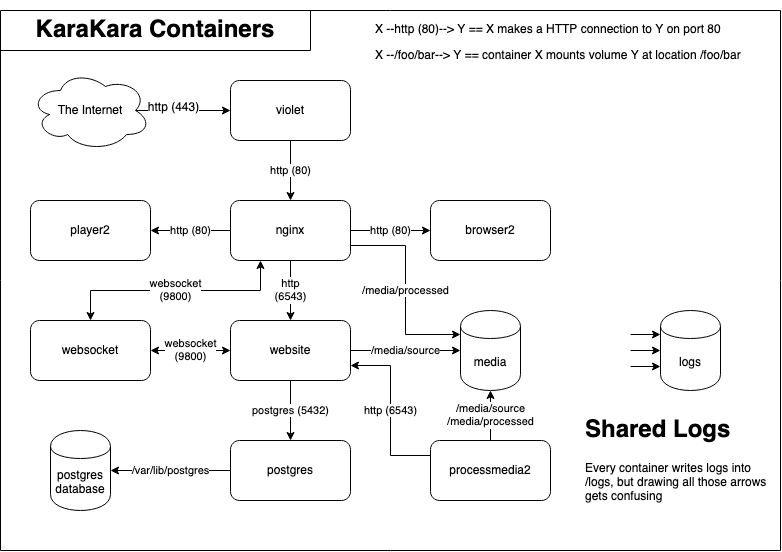

The diagram above was exported from draw.io. Its source (the exported page's mxGraphModel, read from the mxfile embedded in the PNG):
<mxGraphModel dx="786" dy="864" grid="1" gridSize="10" guides="1" tooltips="1" connect="1" arrows="1" fold="1" page="1" pageScale="1" pageWidth="800" pageHeight="560" math="0" shadow="0">
  <root>
    <mxCell id="0" />
    <mxCell id="1" parent="0" />
    <mxCell id="JtDMezNSr46cp_7qXrYT-12" style="edgeStyle=orthogonalEdgeStyle;rounded=0;html=1;exitX=0.875;exitY=0.5;exitPerimeter=0;entryX=0;entryY=0.5;jettySize=auto;orthogonalLoop=1;" parent="1" source="JtDMezNSr46cp_7qXrYT-1" target="JtDMezNSr46cp_7qXrYT-2" edge="1">
      <mxGeometry relative="1" as="geometry" />
    </mxCell>
    <mxCell id="JtDMezNSr46cp_7qXrYT-13" value="http (443)" style="text;html=1;resizable=0;points=[];align=center;verticalAlign=middle;labelBackgroundColor=#ffffff;" parent="JtDMezNSr46cp_7qXrYT-12" vertex="1" connectable="0">
      <mxGeometry x="-0.23" y="4" relative="1" as="geometry">
        <mxPoint as="offset" />
      </mxGeometry>
    </mxCell>
    <mxCell id="JtDMezNSr46cp_7qXrYT-1" value="The Internet" style="ellipse;shape=cloud;whiteSpace=wrap;html=1;" parent="1" vertex="1">
      <mxGeometry x="40" y="70" width="120" height="80" as="geometry" />
    </mxCell>
    <mxCell id="JtDMezNSr46cp_7qXrYT-14" value="http (80)" style="edgeStyle=orthogonalEdgeStyle;rounded=0;html=1;exitX=0.5;exitY=1;entryX=0.5;entryY=0;jettySize=auto;orthogonalLoop=1;" parent="1" source="JtDMezNSr46cp_7qXrYT-2" target="JtDMezNSr46cp_7qXrYT-3" edge="1">
      <mxGeometry relative="1" as="geometry" />
    </mxCell>
    <mxCell id="JtDMezNSr46cp_7qXrYT-2" value="violet" style="rounded=1;whiteSpace=wrap;html=1;" parent="1" vertex="1">
      <mxGeometry x="240" y="80" width="120" height="60" as="geometry" />
    </mxCell>
    <mxCell id="JtDMezNSr46cp_7qXrYT-17" value="http&lt;br&gt;(6543)" style="edgeStyle=orthogonalEdgeStyle;rounded=0;html=1;exitX=0.5;exitY=1;entryX=0.5;entryY=0;jettySize=auto;orthogonalLoop=1;exitDx=0;exitDy=0;entryDx=0;entryDy=0;" parent="1" source="JtDMezNSr46cp_7qXrYT-3" target="JtDMezNSr46cp_7qXrYT-7" edge="1">
      <mxGeometry relative="1" as="geometry" />
    </mxCell>
    <mxCell id="JtDMezNSr46cp_7qXrYT-18" value="websocket&lt;br&gt;&lt;div&gt;(9800)&lt;/div&gt;" style="edgeStyle=orthogonalEdgeStyle;rounded=0;html=1;entryX=0.5;entryY=0;jettySize=auto;orthogonalLoop=1;entryDx=0;entryDy=0;exitX=0.25;exitY=1;exitDx=0;exitDy=0;startArrow=classic;startFill=1;" parent="1" source="JtDMezNSr46cp_7qXrYT-3" target="iLOfHAP5VWMUyCle1Lxw-1" edge="1">
      <mxGeometry relative="1" as="geometry">
        <mxPoint x="190" y="270" as="sourcePoint" />
      </mxGeometry>
    </mxCell>
    <mxCell id="JtDMezNSr46cp_7qXrYT-19" value="http (80)" style="edgeStyle=orthogonalEdgeStyle;rounded=0;html=1;exitX=0;exitY=0.5;entryX=1;entryY=0.5;jettySize=auto;orthogonalLoop=1;" parent="1" source="JtDMezNSr46cp_7qXrYT-3" target="JtDMezNSr46cp_7qXrYT-5" edge="1">
      <mxGeometry relative="1" as="geometry" />
    </mxCell>
    <mxCell id="JtDMezNSr46cp_7qXrYT-20" value="http (80)" style="edgeStyle=orthogonalEdgeStyle;rounded=0;html=1;exitX=1;exitY=0.5;entryX=0;entryY=0.5;jettySize=auto;orthogonalLoop=1;exitDx=0;exitDy=0;entryDx=0;entryDy=0;" parent="1" source="JtDMezNSr46cp_7qXrYT-3" target="JtDMezNSr46cp_7qXrYT-6" edge="1">
      <mxGeometry relative="1" as="geometry" />
    </mxCell>
    <mxCell id="JtDMezNSr46cp_7qXrYT-22" value="/media/processed" style="edgeStyle=orthogonalEdgeStyle;rounded=0;html=1;exitX=1;exitY=0.75;entryX=0;entryY=0.3;jettySize=auto;orthogonalLoop=1;" parent="1" source="JtDMezNSr46cp_7qXrYT-3" target="JtDMezNSr46cp_7qXrYT-10" edge="1">
      <mxGeometry relative="1" as="geometry" />
    </mxCell>
    <mxCell id="JtDMezNSr46cp_7qXrYT-3" value="nginx" style="rounded=1;whiteSpace=wrap;html=1;" parent="1" vertex="1">
      <mxGeometry x="240" y="200" width="120" height="60" as="geometry" />
    </mxCell>
    <mxCell id="JtDMezNSr46cp_7qXrYT-5" value="player2" style="rounded=1;whiteSpace=wrap;html=1;" parent="1" vertex="1">
      <mxGeometry x="40" y="200" width="120" height="60" as="geometry" />
    </mxCell>
    <mxCell id="JtDMezNSr46cp_7qXrYT-6" value="&lt;div&gt;browser2&lt;/div&gt;" style="rounded=1;whiteSpace=wrap;html=1;" parent="1" vertex="1">
      <mxGeometry x="440" y="200" width="120" height="60" as="geometry" />
    </mxCell>
    <mxCell id="JtDMezNSr46cp_7qXrYT-21" value="/media/source" style="edgeStyle=orthogonalEdgeStyle;rounded=0;html=1;exitX=1;exitY=0.5;entryX=0;entryY=0.5;jettySize=auto;orthogonalLoop=1;" parent="1" source="JtDMezNSr46cp_7qXrYT-7" target="JtDMezNSr46cp_7qXrYT-10" edge="1">
      <mxGeometry relative="1" as="geometry" />
    </mxCell>
    <mxCell id="JtDMezNSr46cp_7qXrYT-25" value="postgres (5432)" style="edgeStyle=orthogonalEdgeStyle;rounded=0;html=1;exitX=0.5;exitY=1;entryX=0.5;entryY=0;jettySize=auto;orthogonalLoop=1;" parent="1" source="JtDMezNSr46cp_7qXrYT-7" target="JtDMezNSr46cp_7qXrYT-8" edge="1">
      <mxGeometry relative="1" as="geometry" />
    </mxCell>
    <mxCell id="JtDMezNSr46cp_7qXrYT-7" value="website" style="rounded=1;whiteSpace=wrap;html=1;" parent="1" vertex="1">
      <mxGeometry x="240" y="320" width="120" height="60" as="geometry" />
    </mxCell>
    <mxCell id="JtDMezNSr46cp_7qXrYT-26" value="/var/lib/postgres" style="edgeStyle=orthogonalEdgeStyle;rounded=0;html=1;exitX=0;exitY=0.5;entryX=1;entryY=0.5;jettySize=auto;orthogonalLoop=1;" parent="1" source="JtDMezNSr46cp_7qXrYT-8" target="JtDMezNSr46cp_7qXrYT-9" edge="1">
      <mxGeometry relative="1" as="geometry" />
    </mxCell>
    <mxCell id="JtDMezNSr46cp_7qXrYT-8" value="postgres" style="rounded=1;whiteSpace=wrap;html=1;" parent="1" vertex="1">
      <mxGeometry x="240" y="440" width="120" height="60" as="geometry" />
    </mxCell>
    <mxCell id="JtDMezNSr46cp_7qXrYT-9" value="postgres&lt;br&gt;database&lt;br&gt;" style="shape=cylinder;whiteSpace=wrap;html=1;boundedLbl=1;backgroundOutline=1;" parent="1" vertex="1">
      <mxGeometry x="60" y="430" width="60" height="80" as="geometry" />
    </mxCell>
    <mxCell id="JtDMezNSr46cp_7qXrYT-10" value="media" style="shape=cylinder;whiteSpace=wrap;html=1;boundedLbl=1;backgroundOutline=1;" parent="1" vertex="1">
      <mxGeometry x="470" y="310" width="60" height="80" as="geometry" />
    </mxCell>
    <mxCell id="JtDMezNSr46cp_7qXrYT-23" value="/media/source&lt;br&gt;/media/processed&lt;br&gt;" style="edgeStyle=orthogonalEdgeStyle;rounded=0;html=1;exitX=0.5;exitY=0;entryX=0.5;entryY=1;jettySize=auto;orthogonalLoop=1;" parent="1" source="JtDMezNSr46cp_7qXrYT-11" target="JtDMezNSr46cp_7qXrYT-10" edge="1">
      <mxGeometry relative="1" as="geometry" />
    </mxCell>
    <mxCell id="JtDMezNSr46cp_7qXrYT-24" value="http (6543)" style="edgeStyle=orthogonalEdgeStyle;rounded=0;html=1;exitX=0;exitY=0.25;entryX=1;entryY=0.75;jettySize=auto;orthogonalLoop=1;" parent="1" source="JtDMezNSr46cp_7qXrYT-11" target="JtDMezNSr46cp_7qXrYT-7" edge="1">
      <mxGeometry relative="1" as="geometry" />
    </mxCell>
    <mxCell id="JtDMezNSr46cp_7qXrYT-11" value="processmedia2" style="rounded=1;whiteSpace=wrap;html=1;" parent="1" vertex="1">
      <mxGeometry x="440" y="440" width="120" height="60" as="geometry" />
    </mxCell>
    <mxCell id="JtDMezNSr46cp_7qXrYT-27" value="logs" style="shape=cylinder;whiteSpace=wrap;html=1;boundedLbl=1;backgroundOutline=1;" parent="1" vertex="1">
      <mxGeometry x="670" y="310" width="60" height="80" as="geometry" />
    </mxCell>
    <mxCell id="JtDMezNSr46cp_7qXrYT-30" value="&lt;h1&gt;Shared Logs&lt;/h1&gt;&lt;p&gt;Every container writes logs into /logs, but drawing all those arrows gets confusing&lt;/p&gt;" style="text;html=1;strokeColor=none;fillColor=none;spacing=5;spacingTop=-20;whiteSpace=wrap;overflow=hidden;rounded=0;dashed=1;" parent="1" vertex="1">
      <mxGeometry x="590" y="410" width="190" height="120" as="geometry" />
    </mxCell>
    <mxCell id="JtDMezNSr46cp_7qXrYT-31" value="&lt;p&gt;X --http (80)--&amp;gt; Y == X makes a HTTP connection to Y on port 80&lt;/p&gt;&lt;p&gt;X --/foo/bar--&amp;gt; Y == container X mounts volume Y at location /foo/bar&lt;/p&gt;" style="text;html=1;strokeColor=none;fillColor=none;spacing=5;spacingTop=-20;whiteSpace=wrap;overflow=hidden;rounded=0;dashed=1;" parent="1" vertex="1">
      <mxGeometry x="380" y="20" width="400" height="80" as="geometry" />
    </mxCell>
    <mxCell id="iLOfHAP5VWMUyCle1Lxw-1" value="&lt;div&gt;websocket&lt;/div&gt;" style="rounded=1;whiteSpace=wrap;html=1;" parent="1" vertex="1">
      <mxGeometry x="40" y="320" width="120" height="60" as="geometry" />
    </mxCell>
    <mxCell id="iLOfHAP5VWMUyCle1Lxw-2" value="websocket&lt;br&gt;&lt;div&gt;(9800)&lt;/div&gt;" style="edgeStyle=orthogonalEdgeStyle;rounded=0;html=1;entryX=1;entryY=0.5;jettySize=auto;orthogonalLoop=1;entryDx=0;entryDy=0;exitX=0;exitY=0.5;exitDx=0;exitDy=0;startArrow=classic;startFill=1;" parent="1" source="JtDMezNSr46cp_7qXrYT-7" target="iLOfHAP5VWMUyCle1Lxw-1" edge="1">
      <mxGeometry relative="1" as="geometry">
        <mxPoint x="280" y="270" as="sourcePoint" />
        <mxPoint x="110" y="330" as="targetPoint" />
      </mxGeometry>
    </mxCell>
    <mxCell id="iLOfHAP5VWMUyCle1Lxw-4" value="" style="endArrow=classic;html=1;entryX=0;entryY=0.3;entryDx=0;entryDy=0;" parent="1" target="JtDMezNSr46cp_7qXrYT-27" edge="1">
      <mxGeometry width="50" height="50" relative="1" as="geometry">
        <mxPoint x="640" y="334" as="sourcePoint" />
        <mxPoint x="420" y="400" as="targetPoint" />
      </mxGeometry>
    </mxCell>
    <mxCell id="iLOfHAP5VWMUyCle1Lxw-5" value="" style="endArrow=classic;html=1;entryX=0;entryY=0.5;entryDx=0;entryDy=0;" parent="1" target="JtDMezNSr46cp_7qXrYT-27" edge="1">
      <mxGeometry width="50" height="50" relative="1" as="geometry">
        <mxPoint x="640" y="350" as="sourcePoint" />
        <mxPoint x="420" y="400" as="targetPoint" />
      </mxGeometry>
    </mxCell>
    <mxCell id="iLOfHAP5VWMUyCle1Lxw-6" value="" style="endArrow=classic;html=1;entryX=0;entryY=0.7;entryDx=0;entryDy=0;" parent="1" target="JtDMezNSr46cp_7qXrYT-27" edge="1">
      <mxGeometry width="50" height="50" relative="1" as="geometry">
        <mxPoint x="640" y="366" as="sourcePoint" />
        <mxPoint x="420" y="400" as="targetPoint" />
      </mxGeometry>
    </mxCell>
    <mxCell id="iLOfHAP5VWMUyCle1Lxw-7" value="" style="endArrow=none;html=1;" parent="1" edge="1">
      <mxGeometry width="50" height="50" relative="1" as="geometry">
        <mxPoint x="10" y="550" as="sourcePoint" />
        <mxPoint x="10" y="10" as="targetPoint" />
      </mxGeometry>
    </mxCell>
    <mxCell id="iLOfHAP5VWMUyCle1Lxw-8" value="" style="endArrow=none;html=1;" parent="1" edge="1">
      <mxGeometry width="50" height="50" relative="1" as="geometry">
        <mxPoint x="790" y="550" as="sourcePoint" />
        <mxPoint x="790" y="10" as="targetPoint" />
      </mxGeometry>
    </mxCell>
    <mxCell id="iLOfHAP5VWMUyCle1Lxw-9" value="" style="endArrow=none;html=1;" parent="1" edge="1">
      <mxGeometry width="50" height="50" relative="1" as="geometry">
        <mxPoint x="10" y="10" as="sourcePoint" />
        <mxPoint x="790" y="10" as="targetPoint" />
      </mxGeometry>
    </mxCell>
    <mxCell id="iLOfHAP5VWMUyCle1Lxw-10" value="" style="endArrow=none;html=1;" parent="1" edge="1">
      <mxGeometry width="50" height="50" relative="1" as="geometry">
        <mxPoint x="10" y="550" as="sourcePoint" />
        <mxPoint x="790" y="550" as="targetPoint" />
      </mxGeometry>
    </mxCell>
    <mxCell id="iLOfHAP5VWMUyCle1Lxw-11" value="&lt;h1&gt;KaraKara Containers&lt;/h1&gt;" style="text;html=1;strokeColor=none;fillColor=none;align=center;verticalAlign=middle;whiteSpace=wrap;rounded=0;" parent="1" vertex="1">
      <mxGeometry x="20" y="20" width="290" height="20" as="geometry" />
    </mxCell>
    <mxCell id="iLOfHAP5VWMUyCle1Lxw-12" value="" style="endArrow=none;html=1;" parent="1" edge="1">
      <mxGeometry width="50" height="50" relative="1" as="geometry">
        <mxPoint x="320" y="50" as="sourcePoint" />
        <mxPoint x="320" y="10" as="targetPoint" />
      </mxGeometry>
    </mxCell>
    <mxCell id="iLOfHAP5VWMUyCle1Lxw-13" value="" style="endArrow=none;html=1;" parent="1" edge="1">
      <mxGeometry width="50" height="50" relative="1" as="geometry">
        <mxPoint x="10" y="50" as="sourcePoint" />
        <mxPoint x="320" y="50" as="targetPoint" />
      </mxGeometry>
    </mxCell>
  </root>
</mxGraphModel>